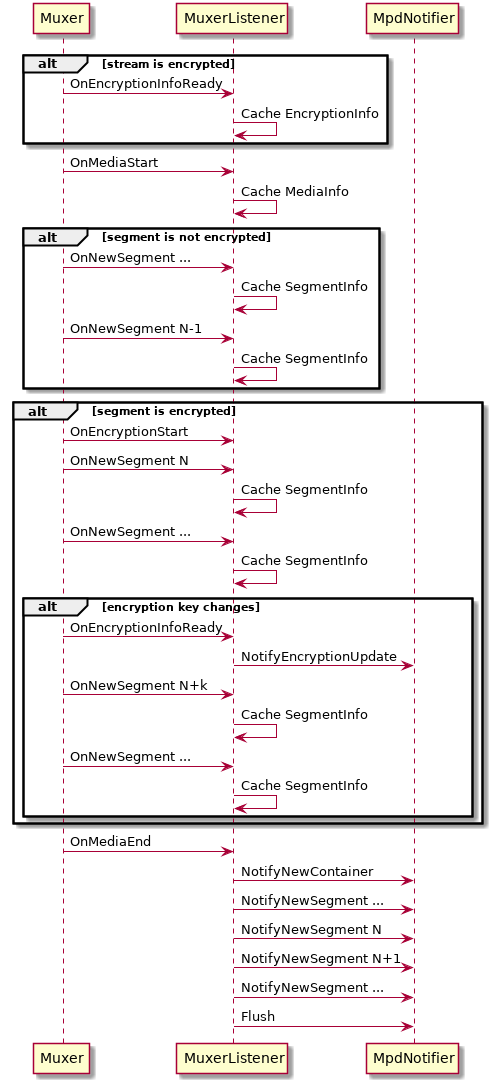

The diagram above was rendered by PlantUML. Its source (embedded in the PNG):
@startuml
alt stream is encrypted
Muxer -> MuxerListener : OnEncryptionInfoReady
MuxerListener -> MuxerListener : Cache EncryptionInfo
end

Muxer -> MuxerListener : OnMediaStart
MuxerListener -> MuxerListener : Cache MediaInfo

alt segment is not encrypted
Muxer -> MuxerListener : OnNewSegment ...
MuxerListener -> MuxerListener : Cache SegmentInfo
Muxer -> MuxerListener : OnNewSegment N-1
MuxerListener -> MuxerListener : Cache SegmentInfo
end

alt segment is encrypted
Muxer -> MuxerListener : OnEncryptionStart
Muxer -> MuxerListener : OnNewSegment N
MuxerListener -> MuxerListener : Cache SegmentInfo
Muxer -> MuxerListener : OnNewSegment ...
MuxerListener -> MuxerListener : Cache SegmentInfo
alt encryption key changes
Muxer -> MuxerListener : OnEncryptionInfoReady
MuxerListener -> MpdNotifier : NotifyEncryptionUpdate
Muxer -> MuxerListener : OnNewSegment N+k
MuxerListener -> MuxerListener : Cache SegmentInfo
Muxer -> MuxerListener : OnNewSegment ...
MuxerListener -> MuxerListener : Cache SegmentInfo
end
end

Muxer -> MuxerListener : OnMediaEnd

MuxerListener -> MpdNotifier : NotifyNewContainer
MuxerListener -> MpdNotifier : NotifyNewSegment ...
MuxerListener -> MpdNotifier : NotifyNewSegment N
MuxerListener -> MpdNotifier : NotifyNewSegment N+1
MuxerListener -> MpdNotifier : NotifyNewSegment ...
MuxerListener -> MpdNotifier : Flush

@enduml